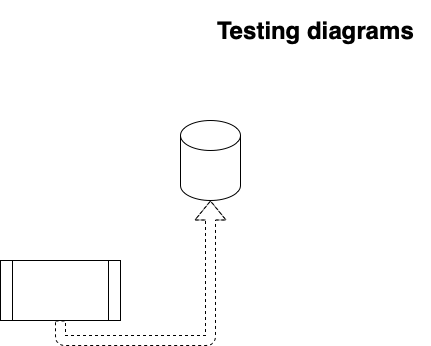

The diagram above was exported from draw.io. Its source (the exported page's mxGraphModel, read from the mxfile embedded in the PNG):
<mxGraphModel dx="1294" dy="864" grid="1" gridSize="10" guides="1" tooltips="1" connect="1" arrows="1" fold="1" page="1" pageScale="1" pageWidth="1169" pageHeight="827" math="0" shadow="0">
  <root>
    <mxCell id="0" />
    <mxCell id="1" parent="0" />
    <mxCell id="e7QHOEuo6WhoiXNgKB8g-3" style="edgeStyle=orthogonalEdgeStyle;rounded=1;orthogonalLoop=1;jettySize=auto;html=1;exitX=0.5;exitY=1;exitDx=0;exitDy=0;dashed=1;shape=flexArrow;shadow=0;" edge="1" parent="1" source="e7QHOEuo6WhoiXNgKB8g-1" target="e7QHOEuo6WhoiXNgKB8g-2">
      <mxGeometry relative="1" as="geometry" />
    </mxCell>
    <mxCell id="e7QHOEuo6WhoiXNgKB8g-1" value="" style="shape=process;whiteSpace=wrap;html=1;backgroundOutline=1;" vertex="1" parent="1">
      <mxGeometry x="370" y="320" width="120" height="60" as="geometry" />
    </mxCell>
    <mxCell id="e7QHOEuo6WhoiXNgKB8g-2" value="" style="shape=cylinder3;whiteSpace=wrap;html=1;boundedLbl=1;backgroundOutline=1;size=15;" vertex="1" parent="1">
      <mxGeometry x="550" y="180" width="60" height="80" as="geometry" />
    </mxCell>
    <mxCell id="e7QHOEuo6WhoiXNgKB8g-4" value="Testing diagrams" style="text;strokeColor=none;fillColor=none;html=1;fontSize=24;fontStyle=1;verticalAlign=middle;align=center;" vertex="1" parent="1">
      <mxGeometry x="570" y="60" width="230" height="60" as="geometry" />
    </mxCell>
  </root>
</mxGraphModel>